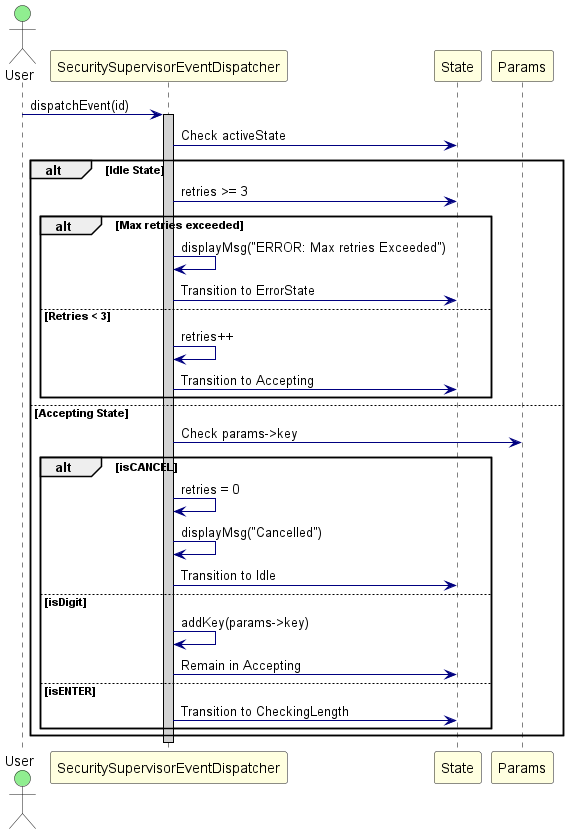

The diagram above was rendered by PlantUML. Its source (embedded in the PNG):
@startuml SecuritySupervisorEventDispatcher_SequenceDiagram

skinparam sequence {
    ActorBackgroundColor LightGreen
    ParticipantBackgroundColor LightYellow
    LifeLineBorderColor Black
    LifeLineBackgroundColor LightGray
    ArrowColor Navy
}

actor User
participant "SecuritySupervisorEventDispatcher" as Dispatcher
participant "State" as State
participant "Params" as Params

User -> Dispatcher : dispatchEvent(id)
activate Dispatcher

Dispatcher -> State : Check activeState
alt Idle State
    Dispatcher -> State : retries >= 3
    alt Max retries exceeded
        Dispatcher -> Dispatcher : displayMsg("ERROR: Max retries Exceeded")
        Dispatcher -> State : Transition to ErrorState
    else Retries < 3
        Dispatcher -> Dispatcher : retries++
        Dispatcher -> State : Transition to Accepting
    end
else Accepting State
    Dispatcher -> Params : Check params->key
    alt isCANCEL
        Dispatcher -> Dispatcher : retries = 0
        Dispatcher -> Dispatcher : displayMsg("Cancelled")
        Dispatcher -> State : Transition to Idle
    else isDigit
        Dispatcher -> Dispatcher : addKey(params->key)
        Dispatcher -> State : Remain in Accepting
    else isENTER
        Dispatcher -> State : Transition to CheckingLength
    end
end

deactivate Dispatcher

@enduml